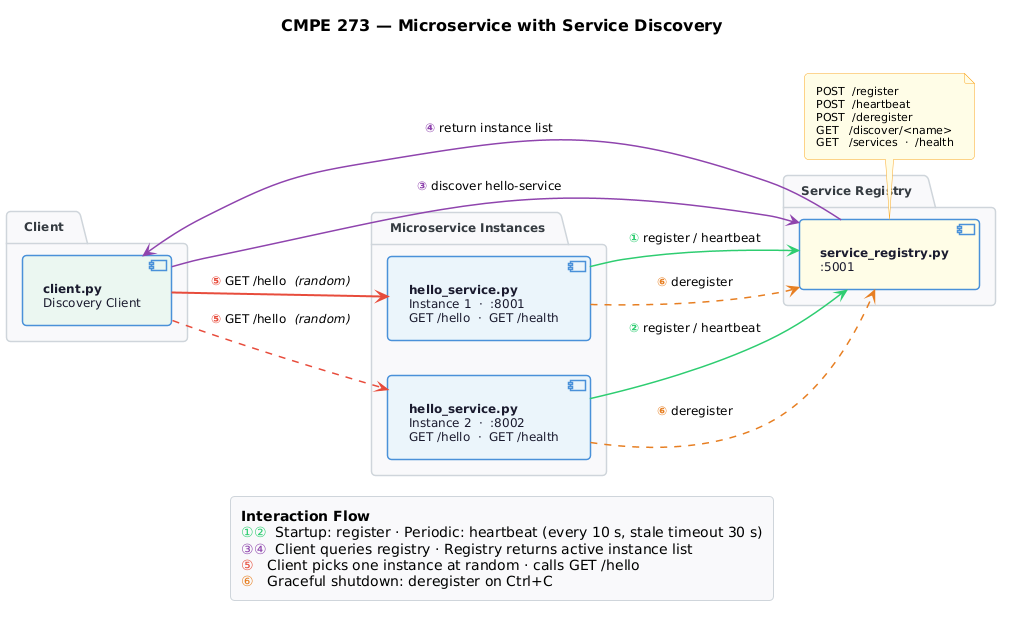

The diagram above was rendered by PlantUML. Its source (embedded in the PNG):
@startuml
skinparam backgroundColor #FFFFFF
skinparam defaultFontName "Helvetica Neue"
skinparam defaultFontSize 12
skinparam ArrowThickness 1.5
skinparam Padding 6
skinparam RoundCorner 8
skinparam shadowing false

skinparam package {
  BackgroundColor #F8F9FA
  BorderColor #CED4DA
  BorderThickness 1.5
  FontStyle bold
  FontSize 12
  FontColor #343A40
}

skinparam component {
  BackgroundColor #FFFFFF
  BorderColor #4A90D9
  BorderThickness 1.5
  FontColor #1A1A2E
  FontSize 12
}

skinparam note {
  BackgroundColor #FFFDE7
  BorderColor #F9A825
  FontSize 11
}

skinparam legend {
  BackgroundColor #F8F9FA
  BorderColor #CED4DA
}

title <size:16><b>CMPE 273 — Microservice with Service Discovery</b></size>\n

left to right direction

' ── Microservice Instances ──────────────────────────────
package "  Microservice Instances  " as svcs {
  component "<b>hello_service.py</b>\nInstance 1  ·  :8001\nGET /hello  ·  GET /health" as svc1 #EBF5FB
  component "<b>hello_service.py</b>\nInstance 2  ·  :8002\nGET /hello  ·  GET /health" as svc2 #EBF5FB
}

' ── Service Registry ────────────────────────────────────
package "  Service Registry  " as reg_pkg {
  component "<b>service_registry.py</b>\n:5001" as registry #FFFDE7
}

note bottom of registry
  POST  /register
  POST  /heartbeat
  POST  /deregister
  GET   /discover/<name>
  GET   /services  ·  /health
end note

' ── Client ──────────────────────────────────────────────
package "  Client  " as cli_pkg {
  component "<b>client.py</b>\nDiscovery Client" as client #EAF7F0
}

' ── Interactions ────────────────────────────────────────

svc1 -[#2ECC71]-> registry : <color:#2ECC71><b>①</b></color> register / heartbeat
svc2 -[#2ECC71]-> registry : <color:#2ECC71><b>②</b></color> register / heartbeat

client -[#8E44AD]-> registry  : <color:#8E44AD><b>③</b></color> discover hello-service
registry -[#8E44AD]-> client  : <color:#8E44AD><b>④</b></color> return instance list

client -[#E74C3C,bold]-> svc1 : <color:#E74C3C><b>⑤</b></color> GET /hello  <i>(random)</i>
client -[#E74C3C,bold,dashed]-> svc2 : <color:#E74C3C><b>⑤</b></color> GET /hello  <i>(random)</i>

svc1 -[#E67E22,dashed]-> registry : <color:#E67E22><b>⑥</b></color> deregister
svc2 -[#E67E22,dashed]-> registry : <color:#E67E22><b>⑥</b></color> deregister

' ── Legend ──────────────────────────────────────────────
legend bottom
  <b>Interaction Flow</b>
  <color:#2ECC71>①②</color>  Startup: register · Periodic: heartbeat (every 10 s, stale timeout 30 s)
  <color:#8E44AD>③④</color>  Client queries registry · Registry returns active instance list
  <color:#E74C3C>⑤ </color>  Client picks one instance at random · calls GET /hello
  <color:#E67E22>⑥ </color>  Graceful shutdown: deregister on Ctrl+C
endlegend
@enduml